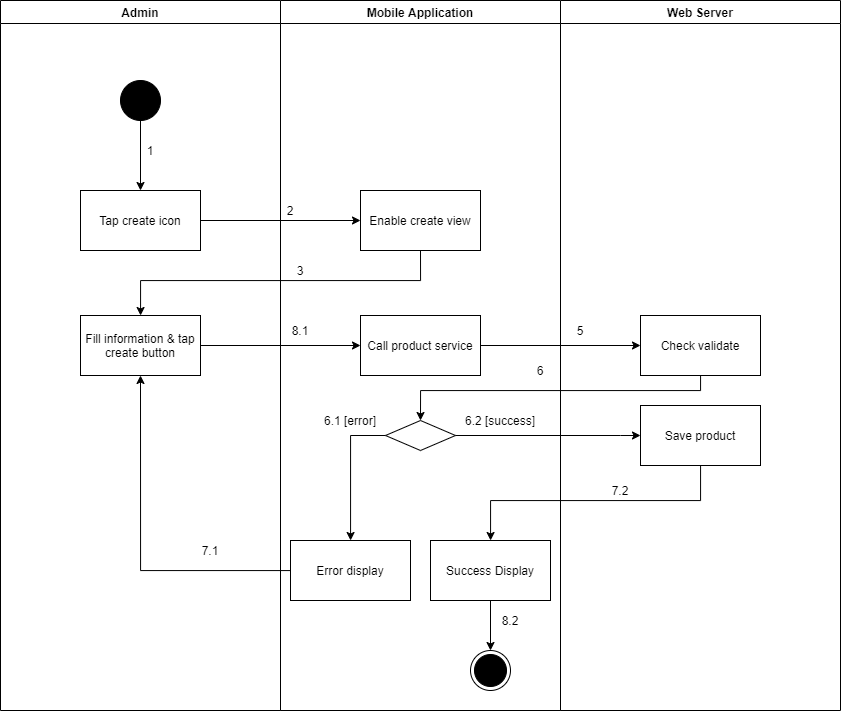

The diagram above was exported from draw.io. Its source (the exported page's mxGraphModel, read from the mxfile embedded in the PNG):
<mxGraphModel dx="1157" dy="-2597" grid="1" gridSize="10" guides="1" tooltips="1" connect="1" arrows="1" fold="1" page="1" pageScale="1" pageWidth="1169" pageHeight="1654" math="0" shadow="0">
  <root>
    <mxCell id="lHyhB6ZsEfYS2cMFqxvK-0" />
    <mxCell id="lHyhB6ZsEfYS2cMFqxvK-1" parent="lHyhB6ZsEfYS2cMFqxvK-0" />
    <mxCell id="CiMwLGCsPKZ0HDrFcSZb-0" value="Admin" style="swimlane;" vertex="1" parent="lHyhB6ZsEfYS2cMFqxvK-1">
      <mxGeometry x="120" y="3650" width="280" height="710" as="geometry" />
    </mxCell>
    <mxCell id="CiMwLGCsPKZ0HDrFcSZb-1" value="" style="verticalLabelPosition=bottom;verticalAlign=top;html=1;shape=mxgraph.flowchart.on-page_reference;fillColor=#000000;" vertex="1" parent="CiMwLGCsPKZ0HDrFcSZb-0">
      <mxGeometry x="120" y="80" width="40" height="40" as="geometry" />
    </mxCell>
    <mxCell id="CiMwLGCsPKZ0HDrFcSZb-2" value="1" style="text;html=1;strokeColor=none;fillColor=none;align=center;verticalAlign=middle;whiteSpace=wrap;rounded=0;" vertex="1" parent="CiMwLGCsPKZ0HDrFcSZb-0">
      <mxGeometry x="140" y="140" width="20" height="20" as="geometry" />
    </mxCell>
    <mxCell id="CiMwLGCsPKZ0HDrFcSZb-3" value="Fill information &amp;amp; tap create button" style="whiteSpace=wrap;html=1;fillColor=#FFFFFF;" vertex="1" parent="CiMwLGCsPKZ0HDrFcSZb-0">
      <mxGeometry x="80" y="315" width="120" height="60" as="geometry" />
    </mxCell>
    <mxCell id="CiMwLGCsPKZ0HDrFcSZb-4" value="7.1" style="text;html=1;strokeColor=none;fillColor=none;align=center;verticalAlign=middle;whiteSpace=wrap;rounded=0;" vertex="1" parent="CiMwLGCsPKZ0HDrFcSZb-0">
      <mxGeometry x="200" y="540" width="20" height="20" as="geometry" />
    </mxCell>
    <mxCell id="CiMwLGCsPKZ0HDrFcSZb-5" value="Mobile Application" style="swimlane;" vertex="1" parent="lHyhB6ZsEfYS2cMFqxvK-1">
      <mxGeometry x="400" y="3650" width="280" height="710" as="geometry" />
    </mxCell>
    <mxCell id="CiMwLGCsPKZ0HDrFcSZb-6" value="" style="ellipse;html=1;shape=endState;fillColor=#000000;strokeColor=#000000;align=center;" vertex="1" parent="CiMwLGCsPKZ0HDrFcSZb-5">
      <mxGeometry x="190" y="650" width="40" height="40" as="geometry" />
    </mxCell>
    <mxCell id="CiMwLGCsPKZ0HDrFcSZb-7" value="Enable create view" style="whiteSpace=wrap;html=1;verticalAlign=middle;fillColor=#FFFFFF;align=center;" vertex="1" parent="CiMwLGCsPKZ0HDrFcSZb-5">
      <mxGeometry x="80" y="190" width="120" height="60" as="geometry" />
    </mxCell>
    <mxCell id="CiMwLGCsPKZ0HDrFcSZb-8" value="" style="rhombus;whiteSpace=wrap;html=1;fillColor=#FFFFFF;" vertex="1" parent="CiMwLGCsPKZ0HDrFcSZb-5">
      <mxGeometry x="105" y="420" width="70" height="30" as="geometry" />
    </mxCell>
    <mxCell id="CiMwLGCsPKZ0HDrFcSZb-9" value="Error display" style="whiteSpace=wrap;html=1;fillColor=#FFFFFF;" vertex="1" parent="CiMwLGCsPKZ0HDrFcSZb-5">
      <mxGeometry x="10" y="540" width="120" height="60" as="geometry" />
    </mxCell>
    <mxCell id="CiMwLGCsPKZ0HDrFcSZb-10" value="" style="edgeStyle=orthogonalEdgeStyle;rounded=0;orthogonalLoop=1;jettySize=auto;html=1;" edge="1" parent="CiMwLGCsPKZ0HDrFcSZb-5" source="CiMwLGCsPKZ0HDrFcSZb-8" target="CiMwLGCsPKZ0HDrFcSZb-9">
      <mxGeometry relative="1" as="geometry">
        <Array as="points">
          <mxPoint x="70" y="435" />
        </Array>
      </mxGeometry>
    </mxCell>
    <mxCell id="CiMwLGCsPKZ0HDrFcSZb-11" value="2" style="text;html=1;strokeColor=none;fillColor=none;align=center;verticalAlign=middle;whiteSpace=wrap;rounded=0;" vertex="1" parent="CiMwLGCsPKZ0HDrFcSZb-5">
      <mxGeometry y="200" width="20" height="20" as="geometry" />
    </mxCell>
    <mxCell id="CiMwLGCsPKZ0HDrFcSZb-12" value="3" style="text;html=1;strokeColor=none;fillColor=none;align=center;verticalAlign=middle;whiteSpace=wrap;rounded=0;" vertex="1" parent="CiMwLGCsPKZ0HDrFcSZb-5">
      <mxGeometry x="10" y="260" width="20" height="20" as="geometry" />
    </mxCell>
    <mxCell id="CiMwLGCsPKZ0HDrFcSZb-13" value="6.1 [error]" style="text;html=1;strokeColor=none;fillColor=none;align=center;verticalAlign=middle;whiteSpace=wrap;rounded=0;" vertex="1" parent="CiMwLGCsPKZ0HDrFcSZb-5">
      <mxGeometry x="30" y="410" width="80" height="20" as="geometry" />
    </mxCell>
    <mxCell id="CiMwLGCsPKZ0HDrFcSZb-14" value="6.2 [success]" style="text;html=1;strokeColor=none;fillColor=none;align=center;verticalAlign=middle;whiteSpace=wrap;rounded=0;" vertex="1" parent="CiMwLGCsPKZ0HDrFcSZb-5">
      <mxGeometry x="180" y="410" width="80" height="20" as="geometry" />
    </mxCell>
    <mxCell id="CiMwLGCsPKZ0HDrFcSZb-15" value="Call product service" style="whiteSpace=wrap;html=1;fillColor=#FFFFFF;" vertex="1" parent="CiMwLGCsPKZ0HDrFcSZb-5">
      <mxGeometry x="80" y="315" width="120" height="60" as="geometry" />
    </mxCell>
    <mxCell id="CiMwLGCsPKZ0HDrFcSZb-16" style="edgeStyle=orthogonalEdgeStyle;rounded=0;orthogonalLoop=1;jettySize=auto;html=1;entryX=0.5;entryY=0;entryDx=0;entryDy=0;" edge="1" parent="CiMwLGCsPKZ0HDrFcSZb-5" source="CiMwLGCsPKZ0HDrFcSZb-17" target="CiMwLGCsPKZ0HDrFcSZb-6">
      <mxGeometry relative="1" as="geometry" />
    </mxCell>
    <mxCell id="CiMwLGCsPKZ0HDrFcSZb-17" value="Success Display" style="whiteSpace=wrap;html=1;fillColor=#FFFFFF;" vertex="1" parent="CiMwLGCsPKZ0HDrFcSZb-5">
      <mxGeometry x="150" y="540" width="120" height="60" as="geometry" />
    </mxCell>
    <mxCell id="CiMwLGCsPKZ0HDrFcSZb-18" value="8.2" style="text;html=1;strokeColor=none;fillColor=none;align=center;verticalAlign=middle;whiteSpace=wrap;rounded=0;" vertex="1" parent="CiMwLGCsPKZ0HDrFcSZb-5">
      <mxGeometry x="220" y="610" width="20" height="20" as="geometry" />
    </mxCell>
    <mxCell id="CiMwLGCsPKZ0HDrFcSZb-19" value="Web Server" style="swimlane;" vertex="1" parent="lHyhB6ZsEfYS2cMFqxvK-1">
      <mxGeometry x="680" y="3650" width="280" height="710" as="geometry" />
    </mxCell>
    <mxCell id="CiMwLGCsPKZ0HDrFcSZb-20" value="Check validate" style="whiteSpace=wrap;html=1;fillColor=#FFFFFF;" vertex="1" parent="CiMwLGCsPKZ0HDrFcSZb-19">
      <mxGeometry x="80" y="315" width="120" height="60" as="geometry" />
    </mxCell>
    <mxCell id="CiMwLGCsPKZ0HDrFcSZb-21" value="5" style="text;html=1;strokeColor=none;fillColor=none;align=center;verticalAlign=middle;whiteSpace=wrap;rounded=0;" vertex="1" parent="CiMwLGCsPKZ0HDrFcSZb-19">
      <mxGeometry x="10" y="320" width="20" height="20" as="geometry" />
    </mxCell>
    <mxCell id="CiMwLGCsPKZ0HDrFcSZb-22" value="Save product" style="whiteSpace=wrap;html=1;fillColor=#FFFFFF;" vertex="1" parent="CiMwLGCsPKZ0HDrFcSZb-19">
      <mxGeometry x="80" y="405" width="120" height="60" as="geometry" />
    </mxCell>
    <mxCell id="CiMwLGCsPKZ0HDrFcSZb-23" value="" style="edgeStyle=orthogonalEdgeStyle;rounded=0;orthogonalLoop=1;jettySize=auto;html=1;" edge="1" parent="lHyhB6ZsEfYS2cMFqxvK-1" source="CiMwLGCsPKZ0HDrFcSZb-24" target="CiMwLGCsPKZ0HDrFcSZb-7">
      <mxGeometry relative="1" as="geometry" />
    </mxCell>
    <mxCell id="CiMwLGCsPKZ0HDrFcSZb-24" value="Tap create icon" style="whiteSpace=wrap;html=1;verticalAlign=middle;fillColor=#FFFFFF;align=center;" vertex="1" parent="lHyhB6ZsEfYS2cMFqxvK-1">
      <mxGeometry x="200" y="3840" width="120" height="60" as="geometry" />
    </mxCell>
    <mxCell id="CiMwLGCsPKZ0HDrFcSZb-25" value="" style="edgeStyle=orthogonalEdgeStyle;rounded=0;orthogonalLoop=1;jettySize=auto;html=1;" edge="1" parent="lHyhB6ZsEfYS2cMFqxvK-1" source="CiMwLGCsPKZ0HDrFcSZb-1" target="CiMwLGCsPKZ0HDrFcSZb-24">
      <mxGeometry relative="1" as="geometry" />
    </mxCell>
    <mxCell id="CiMwLGCsPKZ0HDrFcSZb-26" style="edgeStyle=orthogonalEdgeStyle;rounded=0;orthogonalLoop=1;jettySize=auto;html=1;exitX=0.5;exitY=1;exitDx=0;exitDy=0;" edge="1" parent="lHyhB6ZsEfYS2cMFqxvK-1" source="CiMwLGCsPKZ0HDrFcSZb-7" target="CiMwLGCsPKZ0HDrFcSZb-3">
      <mxGeometry relative="1" as="geometry">
        <Array as="points">
          <mxPoint x="540" y="3930" />
          <mxPoint x="260" y="3930" />
        </Array>
      </mxGeometry>
    </mxCell>
    <mxCell id="CiMwLGCsPKZ0HDrFcSZb-27" style="edgeStyle=orthogonalEdgeStyle;rounded=0;orthogonalLoop=1;jettySize=auto;html=1;entryX=0.5;entryY=1;entryDx=0;entryDy=0;" edge="1" parent="lHyhB6ZsEfYS2cMFqxvK-1" source="CiMwLGCsPKZ0HDrFcSZb-9" target="CiMwLGCsPKZ0HDrFcSZb-3">
      <mxGeometry relative="1" as="geometry" />
    </mxCell>
    <mxCell id="CiMwLGCsPKZ0HDrFcSZb-28" value="" style="edgeStyle=orthogonalEdgeStyle;rounded=0;orthogonalLoop=1;jettySize=auto;html=1;" edge="1" parent="lHyhB6ZsEfYS2cMFqxvK-1" source="CiMwLGCsPKZ0HDrFcSZb-3" target="CiMwLGCsPKZ0HDrFcSZb-15">
      <mxGeometry relative="1" as="geometry" />
    </mxCell>
    <mxCell id="CiMwLGCsPKZ0HDrFcSZb-29" value="" style="edgeStyle=orthogonalEdgeStyle;rounded=0;orthogonalLoop=1;jettySize=auto;html=1;" edge="1" parent="lHyhB6ZsEfYS2cMFqxvK-1" source="CiMwLGCsPKZ0HDrFcSZb-15" target="CiMwLGCsPKZ0HDrFcSZb-20">
      <mxGeometry relative="1" as="geometry" />
    </mxCell>
    <mxCell id="CiMwLGCsPKZ0HDrFcSZb-30" style="edgeStyle=orthogonalEdgeStyle;rounded=0;orthogonalLoop=1;jettySize=auto;html=1;entryX=0.5;entryY=0;entryDx=0;entryDy=0;" edge="1" parent="lHyhB6ZsEfYS2cMFqxvK-1" source="CiMwLGCsPKZ0HDrFcSZb-20" target="CiMwLGCsPKZ0HDrFcSZb-8">
      <mxGeometry relative="1" as="geometry">
        <Array as="points">
          <mxPoint x="820" y="4040" />
          <mxPoint x="540" y="4040" />
        </Array>
      </mxGeometry>
    </mxCell>
    <mxCell id="CiMwLGCsPKZ0HDrFcSZb-31" value="8.1" style="text;html=1;strokeColor=none;fillColor=none;align=center;verticalAlign=middle;whiteSpace=wrap;rounded=0;" vertex="1" parent="lHyhB6ZsEfYS2cMFqxvK-1">
      <mxGeometry x="410" y="3970" width="20" height="20" as="geometry" />
    </mxCell>
    <mxCell id="CiMwLGCsPKZ0HDrFcSZb-32" value="6" style="text;html=1;strokeColor=none;fillColor=none;align=center;verticalAlign=middle;whiteSpace=wrap;rounded=0;" vertex="1" parent="lHyhB6ZsEfYS2cMFqxvK-1">
      <mxGeometry x="650" y="4010" width="20" height="20" as="geometry" />
    </mxCell>
    <mxCell id="CiMwLGCsPKZ0HDrFcSZb-33" value="" style="edgeStyle=orthogonalEdgeStyle;rounded=0;orthogonalLoop=1;jettySize=auto;html=1;" edge="1" parent="lHyhB6ZsEfYS2cMFqxvK-1" source="CiMwLGCsPKZ0HDrFcSZb-8" target="CiMwLGCsPKZ0HDrFcSZb-22">
      <mxGeometry relative="1" as="geometry">
        <Array as="points">
          <mxPoint x="740" y="4085" />
          <mxPoint x="740" y="4085" />
        </Array>
      </mxGeometry>
    </mxCell>
    <mxCell id="CiMwLGCsPKZ0HDrFcSZb-34" value="" style="edgeStyle=orthogonalEdgeStyle;rounded=0;orthogonalLoop=1;jettySize=auto;html=1;" edge="1" parent="lHyhB6ZsEfYS2cMFqxvK-1" source="CiMwLGCsPKZ0HDrFcSZb-22" target="CiMwLGCsPKZ0HDrFcSZb-17">
      <mxGeometry relative="1" as="geometry">
        <Array as="points">
          <mxPoint x="820" y="4150" />
          <mxPoint x="610" y="4150" />
        </Array>
      </mxGeometry>
    </mxCell>
    <mxCell id="CiMwLGCsPKZ0HDrFcSZb-35" value="7.2" style="text;html=1;strokeColor=none;fillColor=none;align=center;verticalAlign=middle;whiteSpace=wrap;rounded=0;" vertex="1" parent="lHyhB6ZsEfYS2cMFqxvK-1">
      <mxGeometry x="730" y="4130" width="20" height="20" as="geometry" />
    </mxCell>
  </root>
</mxGraphModel>